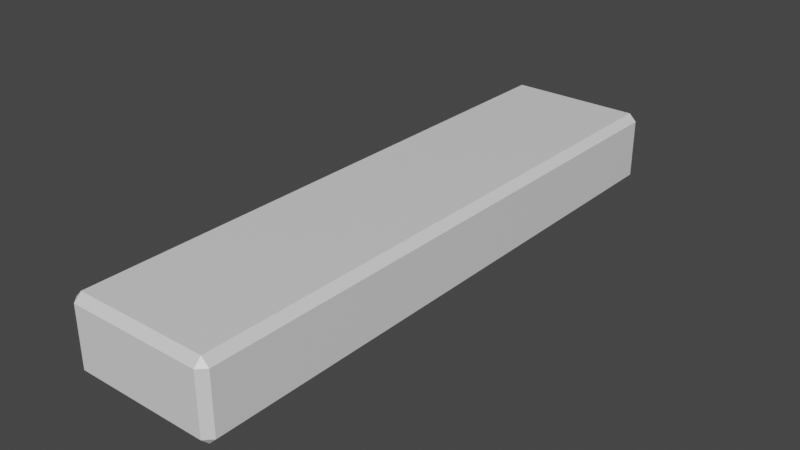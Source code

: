 # Source: plank_block_x2.blend  (saved by Blender 3.2.14; exported with 4.5.12 LTS)
import bpy
from mathutils import Matrix  # noqa: F401  (used for matrix-valued properties, if any)

bpy.ops.wm.read_factory_settings(use_empty=True)
scene = bpy.context.scene
scene.name = 'Scene'

# ---- collections
col_collection = bpy.data.collections.new('Collection'); scene.collection.children.link(col_collection)

# ---- materials (node trees are filled in below, after node groups)
mat_material = bpy.data.materials.new('Material')
mat_material.alpha_threshold = 0.0
mat_material.use_transparent_shadow = False
mat_material.line_color = (0.0, 0.0, 0.0, 1.0)

# ---- material node trees
mat_material.use_nodes = True; mat_material.node_tree.nodes.clear()
_N = mat_material.node_tree.nodes; _L = mat_material.node_tree.links
n0 = _N.new('ShaderNodeOutputMaterial'); n0.name = 'Material Output'; n0.location = (300, 300)
n1 = _N.new('ShaderNodeBsdfPrincipled'); n1.name = 'Principled BSDF'; n1.location = (10, 300)
n1.distribution = 'GGX'
n1.subsurface_method = 'RANDOM_WALK_SKIN'
n1.inputs[2].default_value = 0.4
n1.inputs[3].default_value = 1.45
n1.inputs[27].default_value = (0.0, 0.0, 0.0, 1.0)
n1.inputs[28].default_value = 1.0
_L.new(n1.outputs[0], n0.inputs[0])
n0.is_active_output = True

# ---- world
world_world = bpy.data.worlds.new('World'); scene.world = world_world
world_world.use_nodes = True; world_world.node_tree.nodes.clear()
_N = world_world.node_tree.nodes; _L = world_world.node_tree.links
n0 = _N.new('ShaderNodeOutputWorld'); n0.name = 'World Output'; n0.location = (300, 300)
n1 = _N.new('ShaderNodeBackground'); n1.name = 'Background'; n1.location = (10, 300)
n1.inputs[0].default_value = (0.05088, 0.05088, 0.05088, 1.0)
_L.new(n1.outputs[0], n0.inputs[0])
n0.is_active_output = True
world_world.color = (0.05088, 0.05088, 0.05088)
world_world.use_sun_shadow = False
world_world.sun_shadow_jitter_overblur = 0.0

# ---- meshes
me_cube = bpy.data.meshes.new('Cube')
me_cube.from_pydata([(1.0, 4.0, 0.0), (1.0, 4.0, -1.0), (1.0, -4.0, 0.0), (1.0, -4.0, -1.0), (-1.0, 4.0, 0.0), (-1.0, 4.0, -1.0), (-1.0, -4.0, 0.0), (-1.0, -4.0, -1.0)], [], [(0, 4, 6, 2), (3, 2, 6, 7), (7, 6, 4, 5), (5, 1, 3, 7), (1, 0, 2, 3), (5, 4, 0, 1)])
_uv = me_cube.uv_layers.new(name='UVMap')
_uv.uv.foreach_set('vector', [0.625, 0.5, 0.875, 0.5, 0.875, 0.75, 0.625, 0.75, 0.375, 0.75, 0.625, 0.75, 0.625, 1.0, 0.375, 1.0, 0.375, 0.0, 0.625, 0.0, 0.625, 0.25, 0.375, 0.25, 0.125, 0.5, 0.375, 0.5, 0.375, 0.75, 0.125, 0.75, 0.375, 0.5, 0.625, 0.5, 0.625, 0.75, 0.375, 0.75, 0.375, 0.25, 0.625, 0.25, 0.625, 0.5, 0.375, 0.5])
me_cube.materials.append(mat_material)
me_cube.use_mirror_vertex_groups = False
me_cube.update()

# ---- objects
ob_plank_x2 = bpy.data.objects.new('plank_x2', me_cube)

# ---- transforms, parenting, visibility, modifiers, constraints
ob_plank_x2.location = (0.0, 0.0, 0.0)
ob_plank_x2.lock_rotations_4d = False
ob_plank_x2.empty_display_type = 'ARROWS'
ob_plank_x2.lineart.crease_threshold = 0.0
_m = ob_plank_x2.modifiers.new('Bevel', 'BEVEL')

# ---- collection membership
col_collection.objects.link(ob_plank_x2)

# ---- scene / render settings (as saved in the file)
scene.frame_start = 1; scene.frame_end = 250; scene.frame_set(1)
scene.render.engine = 'BLENDER_EEVEE_NEXT'
scene.cycles.sampling_pattern = 'TABULATED_SOBOL'
scene.cycles.use_light_tree = False
scene.view_settings.view_transform = 'Filmic'
bpy.context.view_layer.update()

# ---- added for rendering (the .blend has no active camera and no usable light): camera, sun
cam_auto = bpy.data.cameras.new('AutoCamera')
cam_auto.lens = 50.0
cam_auto.sensor_width = 36.0
cam_auto.clip_end = 1000.0
ob_auto_camera = bpy.data.objects.new('AutoCamera', cam_auto)
scene.collection.objects.link(ob_auto_camera)
ob_auto_camera.location = (7.68549, -9.22259, 5.64839)
ob_auto_camera.rotation_euler = (1.09748, -7.21219e-08, 0.694738)
scene.camera = ob_auto_camera
light_auto_sun = bpy.data.lights.new('AutoSun', 'SUN')
light_auto_sun.energy = 3.0
light_auto_sun.angle = 0.0523599
ob_auto_sun = bpy.data.objects.new('AutoSun', light_auto_sun)
scene.collection.objects.link(ob_auto_sun)
ob_auto_sun.rotation_euler = (0.872665, 0.174533, 0.523599)
bpy.context.view_layer.update()
